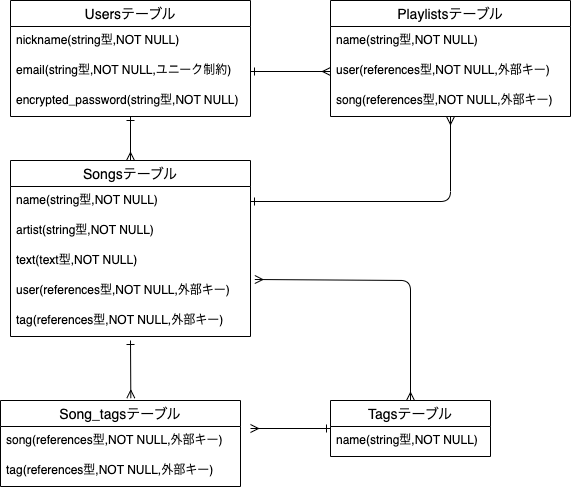

The diagram above was exported from draw.io. Its source (the exported page's mxGraphModel, read from the mxfile embedded in the PNG):
<mxGraphModel dx="569" dy="693" grid="1" gridSize="10" guides="1" tooltips="1" connect="1" arrows="1" fold="1" page="1" pageScale="1" pageWidth="827" pageHeight="1169" math="0" shadow="0">
  <root>
    <mxCell id="0" />
    <mxCell id="1" parent="0" />
    <mxCell id="24" style="edgeStyle=none;html=1;entryX=0.5;entryY=0;entryDx=0;entryDy=0;endArrow=ERmany;endFill=0;startArrow=ERone;startFill=0;" parent="1" source="6" target="10" edge="1">
      <mxGeometry relative="1" as="geometry" />
    </mxCell>
    <mxCell id="6" value="Usersテーブル" style="swimlane;fontStyle=0;childLayout=stackLayout;horizontal=1;startSize=26;horizontalStack=0;resizeParent=1;resizeParentMax=0;resizeLast=0;collapsible=1;marginBottom=0;align=center;fontSize=14;" parent="1" vertex="1">
      <mxGeometry x="290" y="200" width="240" height="116" as="geometry" />
    </mxCell>
    <mxCell id="7" value="nickname(string型,NOT NULL)" style="text;strokeColor=none;fillColor=none;spacingLeft=4;spacingRight=4;overflow=hidden;rotatable=0;points=[[0,0.5],[1,0.5]];portConstraint=eastwest;fontSize=12;" parent="6" vertex="1">
      <mxGeometry y="26" width="240" height="30" as="geometry" />
    </mxCell>
    <mxCell id="8" value="email(string型,NOT NULL,ユニーク制約)" style="text;strokeColor=none;fillColor=none;spacingLeft=4;spacingRight=4;overflow=hidden;rotatable=0;points=[[0,0.5],[1,0.5]];portConstraint=eastwest;fontSize=12;" parent="6" vertex="1">
      <mxGeometry y="56" width="240" height="30" as="geometry" />
    </mxCell>
    <mxCell id="9" value="encrypted_password(string型,NOT NULL)" style="text;strokeColor=none;fillColor=none;spacingLeft=4;spacingRight=4;overflow=hidden;rotatable=0;points=[[0,0.5],[1,0.5]];portConstraint=eastwest;fontSize=12;" parent="6" vertex="1">
      <mxGeometry y="86" width="240" height="30" as="geometry" />
    </mxCell>
    <mxCell id="25" style="edgeStyle=none;html=1;entryX=0.5;entryY=0;entryDx=0;entryDy=0;startArrow=ERmany;startFill=0;endArrow=ERmany;endFill=0;exitX=1.018;exitY=0.1;exitDx=0;exitDy=0;exitPerimeter=0;" parent="1" source="22" target="14" edge="1">
      <mxGeometry relative="1" as="geometry">
        <Array as="points">
          <mxPoint x="690" y="480" />
        </Array>
      </mxGeometry>
    </mxCell>
    <mxCell id="28" style="edgeStyle=none;html=1;entryX=0.543;entryY=-0.027;entryDx=0;entryDy=0;startArrow=ERone;startFill=0;endArrow=ERmany;endFill=0;entryPerimeter=0;" parent="1" target="18" edge="1">
      <mxGeometry relative="1" as="geometry">
        <mxPoint x="410" y="540" as="sourcePoint" />
      </mxGeometry>
    </mxCell>
    <mxCell id="10" value="Songsテーブル" style="swimlane;fontStyle=0;childLayout=stackLayout;horizontal=1;startSize=26;horizontalStack=0;resizeParent=1;resizeParentMax=0;resizeLast=0;collapsible=1;marginBottom=0;align=center;fontSize=14;" parent="1" vertex="1">
      <mxGeometry x="290" y="360" width="240" height="176" as="geometry" />
    </mxCell>
    <mxCell id="11" value="name(string型,NOT NULL)" style="text;strokeColor=none;fillColor=none;spacingLeft=4;spacingRight=4;overflow=hidden;rotatable=0;points=[[0,0.5],[1,0.5]];portConstraint=eastwest;fontSize=12;" parent="10" vertex="1">
      <mxGeometry y="26" width="240" height="30" as="geometry" />
    </mxCell>
    <mxCell id="12" value="artist(string型,NOT NULL)" style="text;strokeColor=none;fillColor=none;spacingLeft=4;spacingRight=4;overflow=hidden;rotatable=0;points=[[0,0.5],[1,0.5]];portConstraint=eastwest;fontSize=12;" parent="10" vertex="1">
      <mxGeometry y="56" width="240" height="30" as="geometry" />
    </mxCell>
    <mxCell id="13" value="text(text型,NOT NULL)" style="text;strokeColor=none;fillColor=none;spacingLeft=4;spacingRight=4;overflow=hidden;rotatable=0;points=[[0,0.5],[1,0.5]];portConstraint=eastwest;fontSize=12;" parent="10" vertex="1">
      <mxGeometry y="86" width="240" height="30" as="geometry" />
    </mxCell>
    <mxCell id="22" value="user(references型,NOT NULL,外部キー)" style="text;strokeColor=none;fillColor=none;spacingLeft=4;spacingRight=4;overflow=hidden;rotatable=0;points=[[0,0.5],[1,0.5]];portConstraint=eastwest;fontSize=12;" parent="10" vertex="1">
      <mxGeometry y="116" width="240" height="30" as="geometry" />
    </mxCell>
    <mxCell id="23" value="tag(references型,NOT NULL,外部キー)" style="text;strokeColor=none;fillColor=none;spacingLeft=4;spacingRight=4;overflow=hidden;rotatable=0;points=[[0,0.5],[1,0.5]];portConstraint=eastwest;fontSize=12;" parent="10" vertex="1">
      <mxGeometry y="146" width="240" height="30" as="geometry" />
    </mxCell>
    <mxCell id="26" style="edgeStyle=none;html=1;startArrow=ERone;startFill=0;endArrow=ERmany;endFill=0;" parent="1" source="14" edge="1">
      <mxGeometry relative="1" as="geometry">
        <mxPoint x="530" y="628" as="targetPoint" />
      </mxGeometry>
    </mxCell>
    <mxCell id="14" value="Tagsテーブル" style="swimlane;fontStyle=0;childLayout=stackLayout;horizontal=1;startSize=26;horizontalStack=0;resizeParent=1;resizeParentMax=0;resizeLast=0;collapsible=1;marginBottom=0;align=center;fontSize=14;" parent="1" vertex="1">
      <mxGeometry x="610" y="600" width="160" height="56" as="geometry" />
    </mxCell>
    <mxCell id="15" value="name(string型,NOT NULL)" style="text;strokeColor=none;fillColor=none;spacingLeft=4;spacingRight=4;overflow=hidden;rotatable=0;points=[[0,0.5],[1,0.5]];portConstraint=eastwest;fontSize=12;" parent="14" vertex="1">
      <mxGeometry y="26" width="160" height="30" as="geometry" />
    </mxCell>
    <mxCell id="18" value="Song_tagsテーブル" style="swimlane;fontStyle=0;childLayout=stackLayout;horizontal=1;startSize=26;horizontalStack=0;resizeParent=1;resizeParentMax=0;resizeLast=0;collapsible=1;marginBottom=0;align=center;fontSize=14;" parent="1" vertex="1">
      <mxGeometry x="280" y="600" width="240" height="86" as="geometry" />
    </mxCell>
    <mxCell id="19" value="song(references型,NOT NULL,外部キー)" style="text;strokeColor=none;fillColor=none;spacingLeft=4;spacingRight=4;overflow=hidden;rotatable=0;points=[[0,0.5],[1,0.5]];portConstraint=eastwest;fontSize=12;" parent="18" vertex="1">
      <mxGeometry y="26" width="240" height="30" as="geometry" />
    </mxCell>
    <mxCell id="20" value="tag(references型,NOT NULL,外部キー)" style="text;strokeColor=none;fillColor=none;spacingLeft=4;spacingRight=4;overflow=hidden;rotatable=0;points=[[0,0.5],[1,0.5]];portConstraint=eastwest;fontSize=12;" parent="18" vertex="1">
      <mxGeometry y="56" width="240" height="30" as="geometry" />
    </mxCell>
    <mxCell id="30" value="Playlistsテーブル" style="swimlane;fontStyle=0;childLayout=stackLayout;horizontal=1;startSize=26;horizontalStack=0;resizeParent=1;resizeParentMax=0;resizeLast=0;collapsible=1;marginBottom=0;align=center;fontSize=14;" vertex="1" parent="1">
      <mxGeometry x="610" y="200" width="240" height="116" as="geometry" />
    </mxCell>
    <mxCell id="31" value="name(string型,NOT NULL)" style="text;strokeColor=none;fillColor=none;spacingLeft=4;spacingRight=4;overflow=hidden;rotatable=0;points=[[0,0.5],[1,0.5]];portConstraint=eastwest;fontSize=12;" vertex="1" parent="30">
      <mxGeometry y="26" width="240" height="30" as="geometry" />
    </mxCell>
    <mxCell id="32" value="user(references型,NOT NULL,外部キー)" style="text;strokeColor=none;fillColor=none;spacingLeft=4;spacingRight=4;overflow=hidden;rotatable=0;points=[[0,0.5],[1,0.5]];portConstraint=eastwest;fontSize=12;" vertex="1" parent="30">
      <mxGeometry y="56" width="240" height="30" as="geometry" />
    </mxCell>
    <mxCell id="33" value="song(references型,NOT NULL,外部キー)" style="text;strokeColor=none;fillColor=none;spacingLeft=4;spacingRight=4;overflow=hidden;rotatable=0;points=[[0,0.5],[1,0.5]];portConstraint=eastwest;fontSize=12;" vertex="1" parent="30">
      <mxGeometry y="86" width="240" height="30" as="geometry" />
    </mxCell>
    <mxCell id="34" style="edgeStyle=none;html=1;entryX=0;entryY=0.5;entryDx=0;entryDy=0;endArrow=ERmany;endFill=0;startArrow=ERone;startFill=0;" edge="1" parent="1" source="8" target="32">
      <mxGeometry relative="1" as="geometry" />
    </mxCell>
    <mxCell id="35" style="edgeStyle=none;html=1;exitX=1;exitY=0.5;exitDx=0;exitDy=0;endArrow=ERmany;endFill=0;startArrow=ERone;startFill=0;" edge="1" parent="1" source="11" target="30">
      <mxGeometry relative="1" as="geometry">
        <Array as="points">
          <mxPoint x="730" y="401" />
        </Array>
      </mxGeometry>
    </mxCell>
  </root>
</mxGraphModel>